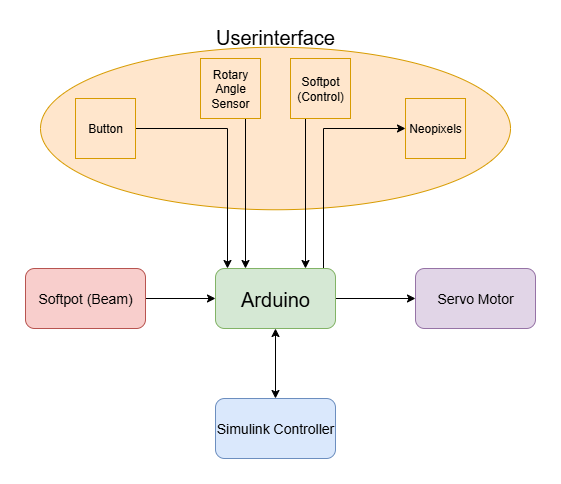

The diagram above was exported from draw.io. Its source (the exported page's mxGraphModel, read from the mxfile embedded in the PNG):
<mxGraphModel dx="946" dy="1732" grid="1" gridSize="10" guides="1" tooltips="1" connect="1" arrows="1" fold="1" page="1" pageScale="1" pageWidth="827" pageHeight="1169" math="0" shadow="0">
  <root>
    <mxCell id="0" />
    <mxCell id="1" parent="0" />
    <mxCell id="SXj2rpyhzE8ArbAc5Bku-15" value="&lt;font style=&quot;font-size: 20px;&quot;&gt;Userinterface&lt;/font&gt;&lt;div&gt;&lt;font style=&quot;font-size: 20px;&quot;&gt;&lt;br&gt;&lt;/font&gt;&lt;/div&gt;&lt;div&gt;&lt;br&gt;&lt;/div&gt;&lt;div&gt;&lt;br&gt;&lt;/div&gt;&lt;div&gt;&lt;br&gt;&lt;/div&gt;&lt;div&gt;&lt;br&gt;&lt;/div&gt;&lt;div&gt;&lt;br&gt;&lt;/div&gt;&lt;div&gt;&lt;br&gt;&lt;/div&gt;&lt;div&gt;&lt;br&gt;&lt;/div&gt;&lt;div&gt;&lt;br&gt;&lt;/div&gt;&lt;div&gt;&lt;br&gt;&lt;/div&gt;&lt;div&gt;&lt;br&gt;&lt;/div&gt;&lt;div&gt;&lt;br&gt;&lt;/div&gt;" style="ellipse;whiteSpace=wrap;html=1;fillColor=#ffe6cc;strokeColor=#d79b00;" vertex="1" parent="1">
      <mxGeometry x="145" y="-11.25" width="470" height="162.5" as="geometry" />
    </mxCell>
    <mxCell id="SXj2rpyhzE8ArbAc5Bku-8" value="" style="edgeStyle=orthogonalEdgeStyle;rounded=0;orthogonalLoop=1;jettySize=auto;html=1;startArrow=classic;startFill=1;" edge="1" parent="1" source="SXj2rpyhzE8ArbAc5Bku-1" target="SXj2rpyhzE8ArbAc5Bku-7">
      <mxGeometry relative="1" as="geometry" />
    </mxCell>
    <mxCell id="SXj2rpyhzE8ArbAc5Bku-11" value="" style="edgeStyle=orthogonalEdgeStyle;rounded=0;orthogonalLoop=1;jettySize=auto;html=1;" edge="1" parent="1" source="SXj2rpyhzE8ArbAc5Bku-1" target="SXj2rpyhzE8ArbAc5Bku-4">
      <mxGeometry relative="1" as="geometry" />
    </mxCell>
    <mxCell id="SXj2rpyhzE8ArbAc5Bku-22" style="edgeStyle=orthogonalEdgeStyle;rounded=0;orthogonalLoop=1;jettySize=auto;html=1;exitX=0.9;exitY=0;exitDx=0;exitDy=0;entryX=0;entryY=0.5;entryDx=0;entryDy=0;exitPerimeter=0;" edge="1" parent="1" source="SXj2rpyhzE8ArbAc5Bku-1" target="SXj2rpyhzE8ArbAc5Bku-13">
      <mxGeometry relative="1" as="geometry" />
    </mxCell>
    <mxCell id="SXj2rpyhzE8ArbAc5Bku-1" value="&lt;font style=&quot;font-size: 20px;&quot;&gt;Arduino&lt;/font&gt;" style="rounded=1;whiteSpace=wrap;html=1;fillColor=#d5e8d4;strokeColor=#82b366;points=[[0,0.25,0,0,0],[0,0.5,0,0,0],[0,0.75,0,0,0],[0,1,0,0,0],[0.1,0,0,0,0],[0.25,0,0,0,0],[0.25,1,0,0,0],[0.5,0,0,0,0],[0.5,1,0,0,0],[0.75,0,0,0,0],[0.75,1,0,0,0],[0.9,0,0,0,0],[1,0.25,0,0,0],[1,0.5,0,0,0],[1,0.75,0,0,0],[1,1,0,0,0]];" vertex="1" parent="1">
      <mxGeometry x="320" y="210" width="120" height="60" as="geometry" />
    </mxCell>
    <mxCell id="SXj2rpyhzE8ArbAc5Bku-3" value="" style="edgeStyle=orthogonalEdgeStyle;rounded=0;orthogonalLoop=1;jettySize=auto;html=1;" edge="1" parent="1" source="SXj2rpyhzE8ArbAc5Bku-2" target="SXj2rpyhzE8ArbAc5Bku-1">
      <mxGeometry relative="1" as="geometry" />
    </mxCell>
    <mxCell id="SXj2rpyhzE8ArbAc5Bku-2" value="&lt;font style=&quot;font-size: 14px;&quot;&gt;Softpot (Beam)&lt;/font&gt;" style="rounded=1;whiteSpace=wrap;html=1;fillColor=#f8cecc;strokeColor=#b85450;" vertex="1" parent="1">
      <mxGeometry x="130" y="210" width="120" height="60" as="geometry" />
    </mxCell>
    <mxCell id="SXj2rpyhzE8ArbAc5Bku-4" value="&lt;font style=&quot;font-size: 14px;&quot;&gt;Servo Motor&lt;/font&gt;" style="rounded=1;whiteSpace=wrap;html=1;fillColor=#e1d5e7;strokeColor=#9673a6;" vertex="1" parent="1">
      <mxGeometry x="520" y="210" width="120" height="60" as="geometry" />
    </mxCell>
    <mxCell id="SXj2rpyhzE8ArbAc5Bku-7" value="&lt;font style=&quot;font-size: 14px;&quot;&gt;Simulink Controller&lt;/font&gt;" style="rounded=1;whiteSpace=wrap;html=1;fillColor=#dae8fc;strokeColor=#6c8ebf;" vertex="1" parent="1">
      <mxGeometry x="320" y="340" width="120" height="60" as="geometry" />
    </mxCell>
    <mxCell id="SXj2rpyhzE8ArbAc5Bku-13" value="Neopixels" style="whiteSpace=wrap;html=1;aspect=fixed;fillColor=#ffe6cc;strokeColor=#d79b00;" vertex="1" parent="1">
      <mxGeometry x="510" y="40" width="60" height="60" as="geometry" />
    </mxCell>
    <mxCell id="SXj2rpyhzE8ArbAc5Bku-25" style="edgeStyle=orthogonalEdgeStyle;rounded=0;orthogonalLoop=1;jettySize=auto;html=1;exitX=0.75;exitY=1;exitDx=0;exitDy=0;entryX=0.25;entryY=0;entryDx=0;entryDy=0;" edge="1" parent="1" source="SXj2rpyhzE8ArbAc5Bku-16" target="SXj2rpyhzE8ArbAc5Bku-1">
      <mxGeometry relative="1" as="geometry" />
    </mxCell>
    <mxCell id="SXj2rpyhzE8ArbAc5Bku-16" value="Rotary Angle Sensor" style="whiteSpace=wrap;html=1;aspect=fixed;fillColor=#ffe6cc;strokeColor=#d79b00;" vertex="1" parent="1">
      <mxGeometry x="305" width="60" height="60" as="geometry" />
    </mxCell>
    <mxCell id="SXj2rpyhzE8ArbAc5Bku-23" style="edgeStyle=orthogonalEdgeStyle;rounded=0;orthogonalLoop=1;jettySize=auto;html=1;exitX=1;exitY=0.5;exitDx=0;exitDy=0;entryX=0.1;entryY=0;entryDx=0;entryDy=0;entryPerimeter=0;" edge="1" parent="1" source="SXj2rpyhzE8ArbAc5Bku-17" target="SXj2rpyhzE8ArbAc5Bku-1">
      <mxGeometry relative="1" as="geometry" />
    </mxCell>
    <mxCell id="SXj2rpyhzE8ArbAc5Bku-17" value="Button" style="whiteSpace=wrap;html=1;aspect=fixed;fillColor=#ffe6cc;strokeColor=#d79b00;" vertex="1" parent="1">
      <mxGeometry x="180" y="40" width="60" height="60" as="geometry" />
    </mxCell>
    <mxCell id="SXj2rpyhzE8ArbAc5Bku-26" style="edgeStyle=orthogonalEdgeStyle;rounded=0;orthogonalLoop=1;jettySize=auto;html=1;exitX=0.25;exitY=1;exitDx=0;exitDy=0;entryX=0.75;entryY=0;entryDx=0;entryDy=0;" edge="1" parent="1" source="SXj2rpyhzE8ArbAc5Bku-24" target="SXj2rpyhzE8ArbAc5Bku-1">
      <mxGeometry relative="1" as="geometry" />
    </mxCell>
    <mxCell id="SXj2rpyhzE8ArbAc5Bku-24" value="Softpot (Control)" style="whiteSpace=wrap;html=1;aspect=fixed;fillColor=#ffe6cc;strokeColor=#d79b00;" vertex="1" parent="1">
      <mxGeometry x="395" width="60" height="60" as="geometry" />
    </mxCell>
  </root>
</mxGraphModel>